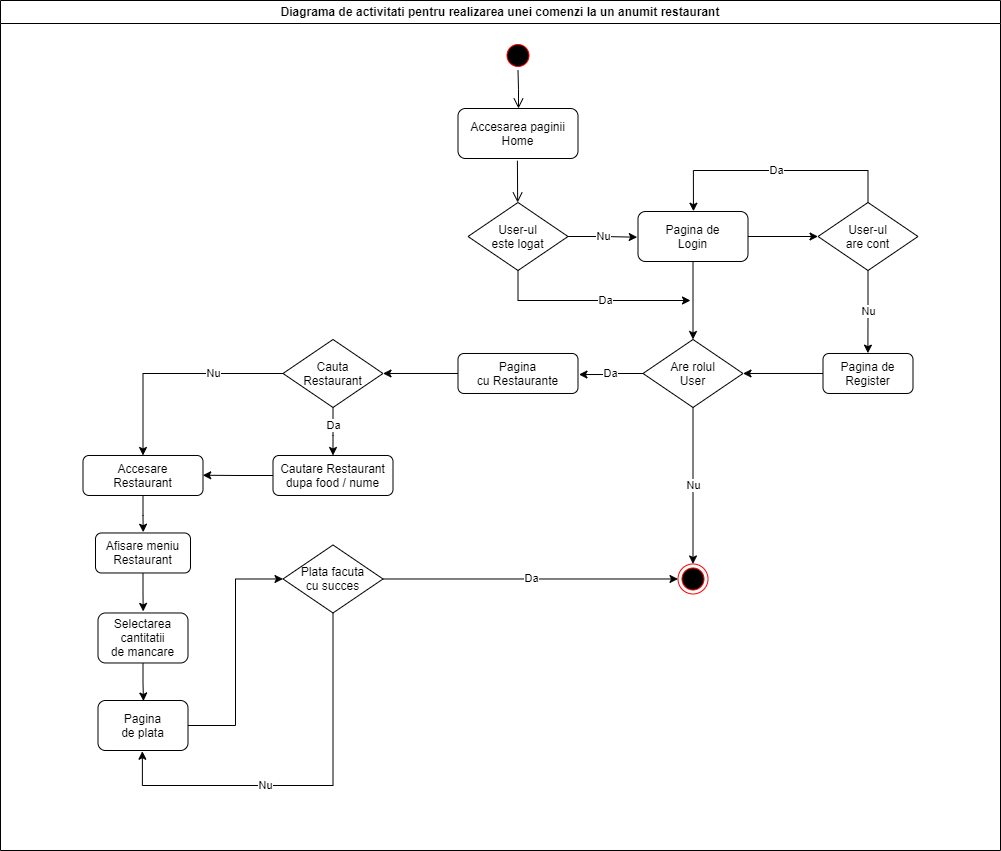

The diagram above was exported from draw.io. Its source (the exported page's mxGraphModel, read from the mxfile embedded in the PNG):
<mxGraphModel dx="3630" dy="1387" grid="1" gridSize="10" guides="1" tooltips="1" connect="1" arrows="1" fold="1" page="1" pageScale="1" pageWidth="1169" pageHeight="826" background="none" math="0" shadow="0">
  <root>
    <mxCell id="0" />
    <mxCell id="1" parent="0" />
    <mxCell id="2" value="Diagrama de activitati pentru realizarea unei comenzi la un anumit restaurant" style="swimlane;whiteSpace=wrap" parent="1" vertex="1">
      <mxGeometry x="85" y="100" width="1000" height="850" as="geometry">
        <mxRectangle x="100" y="30" width="430" height="23" as="alternateBounds" />
      </mxGeometry>
    </mxCell>
    <mxCell id="5" value="" style="ellipse;shape=startState;fillColor=#000000;strokeColor=#ff0000;" parent="2" vertex="1">
      <mxGeometry x="502.5" y="40" width="30" height="30" as="geometry" />
    </mxCell>
    <mxCell id="6" value="" style="edgeStyle=elbowEdgeStyle;elbow=horizontal;verticalAlign=bottom;endArrow=open;endSize=8;strokeColor=#000000;endFill=1;rounded=0" parent="2" source="5" target="7" edge="1">
      <mxGeometry x="462.5" y="40" as="geometry">
        <mxPoint x="477.5" y="109.99999999999999" as="targetPoint" />
      </mxGeometry>
    </mxCell>
    <mxCell id="7" value="Accesarea paginii&#10;Home" style="rounded=1;" parent="2" vertex="1">
      <mxGeometry x="457.5" y="107.99999999999999" width="120" height="50" as="geometry" />
    </mxCell>
    <mxCell id="RabpsBXdalMH9R1QiFWJ-57" style="edgeStyle=orthogonalEdgeStyle;rounded=0;orthogonalLoop=1;jettySize=auto;html=1;entryX=1;entryY=0.5;entryDx=0;entryDy=0;strokeColor=#000000;" parent="2" source="8" target="RabpsBXdalMH9R1QiFWJ-56" edge="1">
      <mxGeometry relative="1" as="geometry" />
    </mxCell>
    <mxCell id="8" value="Pagina de&#10;Register" style="rounded=1;" parent="2" vertex="1">
      <mxGeometry x="822.5" y="352.98" width="90" height="40" as="geometry" />
    </mxCell>
    <mxCell id="RabpsBXdalMH9R1QiFWJ-44" value="Nu" style="edgeStyle=orthogonalEdgeStyle;rounded=0;orthogonalLoop=1;jettySize=auto;html=1;entryX=-0.007;entryY=0.514;entryDx=0;entryDy=0;entryPerimeter=0;strokeColor=#000000;" parent="2" source="21" target="RabpsBXdalMH9R1QiFWJ-43" edge="1">
      <mxGeometry relative="1" as="geometry" />
    </mxCell>
    <mxCell id="21" value="User-ul &#10;este logat" style="rhombus;fillColor=#FFFFFF;strokeColor=#000000;" parent="2" vertex="1">
      <mxGeometry x="467.5" y="202" width="100" height="68" as="geometry" />
    </mxCell>
    <mxCell id="RabpsBXdalMH9R1QiFWJ-41" value="" style="edgeStyle=elbowEdgeStyle;elbow=horizontal;verticalAlign=bottom;endArrow=open;endSize=8;strokeColor=#000000;endFill=1;rounded=0;exitX=0.495;exitY=1.044;exitDx=0;exitDy=0;exitPerimeter=0;entryX=0.5;entryY=0;entryDx=0;entryDy=0;" parent="2" source="7" target="21" edge="1">
      <mxGeometry x="492.15999999999997" y="2" as="geometry">
        <mxPoint x="517.4358620689655" y="202" as="targetPoint" />
        <mxPoint x="542.5" y="192" as="sourcePoint" />
        <Array as="points">
          <mxPoint x="517.16" y="262" />
        </Array>
      </mxGeometry>
    </mxCell>
    <mxCell id="RabpsBXdalMH9R1QiFWJ-46" style="edgeStyle=orthogonalEdgeStyle;rounded=0;orthogonalLoop=1;jettySize=auto;html=1;strokeColor=#000000;" parent="2" source="RabpsBXdalMH9R1QiFWJ-43" target="RabpsBXdalMH9R1QiFWJ-45" edge="1">
      <mxGeometry relative="1" as="geometry" />
    </mxCell>
    <mxCell id="RabpsBXdalMH9R1QiFWJ-58" style="edgeStyle=orthogonalEdgeStyle;rounded=0;orthogonalLoop=1;jettySize=auto;html=1;entryX=0.5;entryY=0;entryDx=0;entryDy=0;strokeColor=#000000;" parent="2" source="RabpsBXdalMH9R1QiFWJ-43" target="RabpsBXdalMH9R1QiFWJ-56" edge="1">
      <mxGeometry relative="1" as="geometry" />
    </mxCell>
    <mxCell id="RabpsBXdalMH9R1QiFWJ-43" value="Pagina de&#10;Login" style="rounded=1;" parent="2" vertex="1">
      <mxGeometry x="637.5" y="211" width="110" height="50" as="geometry" />
    </mxCell>
    <mxCell id="RabpsBXdalMH9R1QiFWJ-47" value="Da" style="edgeStyle=orthogonalEdgeStyle;rounded=0;orthogonalLoop=1;jettySize=auto;html=1;entryX=0.504;entryY=-0.005;entryDx=0;entryDy=0;entryPerimeter=0;strokeColor=#000000;" parent="2" source="RabpsBXdalMH9R1QiFWJ-45" target="RabpsBXdalMH9R1QiFWJ-43" edge="1">
      <mxGeometry relative="1" as="geometry">
        <Array as="points">
          <mxPoint x="867.5" y="170" />
          <mxPoint x="692.5" y="170" />
        </Array>
      </mxGeometry>
    </mxCell>
    <mxCell id="RabpsBXdalMH9R1QiFWJ-48" value="Nu" style="edgeStyle=orthogonalEdgeStyle;rounded=0;orthogonalLoop=1;jettySize=auto;html=1;entryX=0.499;entryY=-0.008;entryDx=0;entryDy=0;entryPerimeter=0;strokeColor=#000000;" parent="2" source="RabpsBXdalMH9R1QiFWJ-45" target="8" edge="1">
      <mxGeometry relative="1" as="geometry" />
    </mxCell>
    <mxCell id="RabpsBXdalMH9R1QiFWJ-45" value="User-ul&#10;are cont" style="rhombus;fillColor=#FFFFFF;strokeColor=#000000;" parent="2" vertex="1">
      <mxGeometry x="817.5" y="202" width="100" height="68" as="geometry" />
    </mxCell>
    <mxCell id="RabpsBXdalMH9R1QiFWJ-80" style="edgeStyle=orthogonalEdgeStyle;rounded=0;orthogonalLoop=1;jettySize=auto;html=1;entryX=1;entryY=0.5;entryDx=0;entryDy=0;strokeColor=#000000;" parent="2" source="RabpsBXdalMH9R1QiFWJ-49" target="RabpsBXdalMH9R1QiFWJ-78" edge="1">
      <mxGeometry relative="1" as="geometry" />
    </mxCell>
    <mxCell id="RabpsBXdalMH9R1QiFWJ-49" value="Pagina&#10;cu Restaurante" style="rounded=1;" parent="2" vertex="1">
      <mxGeometry x="457.5" y="352.98" width="120" height="40" as="geometry" />
    </mxCell>
    <mxCell id="RabpsBXdalMH9R1QiFWJ-84" style="edgeStyle=orthogonalEdgeStyle;rounded=0;orthogonalLoop=1;jettySize=auto;html=1;entryX=0.502;entryY=-0.019;entryDx=0;entryDy=0;entryPerimeter=0;strokeColor=#000000;" parent="2" source="RabpsBXdalMH9R1QiFWJ-54" target="RabpsBXdalMH9R1QiFWJ-63" edge="1">
      <mxGeometry relative="1" as="geometry" />
    </mxCell>
    <mxCell id="RabpsBXdalMH9R1QiFWJ-54" value="Accesare&#10;Restaurant" style="rounded=1;" parent="2" vertex="1">
      <mxGeometry x="82.5" y="454.98" width="120" height="40" as="geometry" />
    </mxCell>
    <mxCell id="RabpsBXdalMH9R1QiFWJ-61" value="Da" style="edgeStyle=orthogonalEdgeStyle;rounded=0;orthogonalLoop=1;jettySize=auto;html=1;entryX=1.008;entryY=0.526;entryDx=0;entryDy=0;entryPerimeter=0;strokeColor=#000000;" parent="2" source="RabpsBXdalMH9R1QiFWJ-56" target="RabpsBXdalMH9R1QiFWJ-49" edge="1">
      <mxGeometry relative="1" as="geometry" />
    </mxCell>
    <mxCell id="RabpsBXdalMH9R1QiFWJ-56" value="Are rolul&#10;User" style="rhombus;fillColor=#FFFFFF;strokeColor=#000000;" parent="2" vertex="1">
      <mxGeometry x="642.5" y="338.98" width="100" height="68" as="geometry" />
    </mxCell>
    <mxCell id="RabpsBXdalMH9R1QiFWJ-60" value="" style="ellipse;shape=endState;fillColor=#000000;strokeColor=#ff0000" parent="2" vertex="1">
      <mxGeometry x="677.5" y="563.48" width="30" height="30" as="geometry" />
    </mxCell>
    <mxCell id="RabpsBXdalMH9R1QiFWJ-59" value="Nu" style="edgeStyle=orthogonalEdgeStyle;rounded=0;orthogonalLoop=1;jettySize=auto;html=1;strokeColor=#000000;entryX=0.5;entryY=0;entryDx=0;entryDy=0;" parent="2" source="RabpsBXdalMH9R1QiFWJ-56" target="RabpsBXdalMH9R1QiFWJ-60" edge="1">
      <mxGeometry relative="1" as="geometry">
        <mxPoint x="692.5" y="454.98" as="targetPoint" />
      </mxGeometry>
    </mxCell>
    <mxCell id="RabpsBXdalMH9R1QiFWJ-71" value="Plata facuta&#10;cu succes" style="rhombus;fillColor=#FFFFFF;strokeColor=#000000;" parent="2" vertex="1">
      <mxGeometry x="282.5" y="544.48" width="100" height="68" as="geometry" />
    </mxCell>
    <mxCell id="RabpsBXdalMH9R1QiFWJ-74" value="Da" style="edgeStyle=orthogonalEdgeStyle;rounded=0;orthogonalLoop=1;jettySize=auto;html=1;strokeColor=#000000;entryX=0;entryY=0.5;entryDx=0;entryDy=0;" parent="2" source="RabpsBXdalMH9R1QiFWJ-71" target="RabpsBXdalMH9R1QiFWJ-60" edge="1">
      <mxGeometry relative="1" as="geometry">
        <mxPoint x="632.5" y="578.48" as="targetPoint" />
      </mxGeometry>
    </mxCell>
    <mxCell id="RabpsBXdalMH9R1QiFWJ-83" style="edgeStyle=orthogonalEdgeStyle;rounded=0;orthogonalLoop=1;jettySize=auto;html=1;entryX=0.998;entryY=0.494;entryDx=0;entryDy=0;entryPerimeter=0;strokeColor=#000000;" parent="2" source="RabpsBXdalMH9R1QiFWJ-75" target="RabpsBXdalMH9R1QiFWJ-54" edge="1">
      <mxGeometry relative="1" as="geometry" />
    </mxCell>
    <mxCell id="RabpsBXdalMH9R1QiFWJ-75" value="Cautare Restaurant&#10;dupa food / nume" style="rounded=1;" parent="2" vertex="1">
      <mxGeometry x="272.5" y="454.98" width="120" height="40" as="geometry" />
    </mxCell>
    <mxCell id="RabpsBXdalMH9R1QiFWJ-79" value="Nu" style="edgeStyle=orthogonalEdgeStyle;rounded=0;orthogonalLoop=1;jettySize=auto;html=1;strokeColor=#000000;" parent="2" source="RabpsBXdalMH9R1QiFWJ-78" edge="1">
      <mxGeometry x="-0.3694" relative="1" as="geometry">
        <mxPoint x="142.5" y="454.98" as="targetPoint" />
        <Array as="points">
          <mxPoint x="142.5" y="372.98" />
        </Array>
        <mxPoint as="offset" />
      </mxGeometry>
    </mxCell>
    <mxCell id="RabpsBXdalMH9R1QiFWJ-81" value="Da" style="edgeStyle=orthogonalEdgeStyle;rounded=0;orthogonalLoop=1;jettySize=auto;html=1;strokeColor=#000000;" parent="2" source="RabpsBXdalMH9R1QiFWJ-78" edge="1">
      <mxGeometry x="-0.25" relative="1" as="geometry">
        <mxPoint x="332.5" y="454.98" as="targetPoint" />
        <Array as="points">
          <mxPoint x="332.5" y="434.98" />
          <mxPoint x="332.5" y="434.98" />
        </Array>
        <mxPoint as="offset" />
      </mxGeometry>
    </mxCell>
    <mxCell id="RabpsBXdalMH9R1QiFWJ-78" value="Cauta&#10;Restaurant" style="rhombus;fillColor=#FFFFFF;strokeColor=#000000;" parent="2" vertex="1">
      <mxGeometry x="282.5" y="338.98" width="100" height="68" as="geometry" />
    </mxCell>
    <mxCell id="RabpsBXdalMH9R1QiFWJ-85" style="edgeStyle=orthogonalEdgeStyle;rounded=0;orthogonalLoop=1;jettySize=auto;html=1;entryX=0.502;entryY=-0.031;entryDx=0;entryDy=0;entryPerimeter=0;strokeColor=#000000;" parent="2" source="RabpsBXdalMH9R1QiFWJ-63" target="RabpsBXdalMH9R1QiFWJ-66" edge="1">
      <mxGeometry relative="1" as="geometry" />
    </mxCell>
    <mxCell id="RabpsBXdalMH9R1QiFWJ-63" value="Afisare meniu&#10;Restaurant" style="rounded=1;" parent="2" vertex="1">
      <mxGeometry x="95" y="532.48" width="95" height="40" as="geometry" />
    </mxCell>
    <mxCell id="RabpsBXdalMH9R1QiFWJ-86" style="edgeStyle=orthogonalEdgeStyle;rounded=0;orthogonalLoop=1;jettySize=auto;html=1;entryX=0.505;entryY=0.01;entryDx=0;entryDy=0;entryPerimeter=0;strokeColor=#000000;" parent="2" source="RabpsBXdalMH9R1QiFWJ-66" target="RabpsBXdalMH9R1QiFWJ-68" edge="1">
      <mxGeometry relative="1" as="geometry" />
    </mxCell>
    <mxCell id="RabpsBXdalMH9R1QiFWJ-66" value="Selectarea&#10;cantitatii &#10;de mancare" style="rounded=1;" parent="2" vertex="1">
      <mxGeometry x="97.5" y="612.48" width="90" height="50" as="geometry" />
    </mxCell>
    <mxCell id="RabpsBXdalMH9R1QiFWJ-87" style="edgeStyle=orthogonalEdgeStyle;rounded=0;orthogonalLoop=1;jettySize=auto;html=1;entryX=0;entryY=0.5;entryDx=0;entryDy=0;strokeColor=#000000;" parent="2" source="RabpsBXdalMH9R1QiFWJ-68" target="RabpsBXdalMH9R1QiFWJ-71" edge="1">
      <mxGeometry relative="1" as="geometry" />
    </mxCell>
    <mxCell id="RabpsBXdalMH9R1QiFWJ-68" value="Pagina&#10;de plata" style="rounded=1;" parent="2" vertex="1">
      <mxGeometry x="97.5" y="700" width="90" height="50" as="geometry" />
    </mxCell>
    <mxCell id="RabpsBXdalMH9R1QiFWJ-73" value="Nu" style="edgeStyle=orthogonalEdgeStyle;rounded=0;orthogonalLoop=1;jettySize=auto;html=1;entryX=0.493;entryY=1.015;entryDx=0;entryDy=0;entryPerimeter=0;strokeColor=#000000;" parent="2" source="RabpsBXdalMH9R1QiFWJ-71" target="RabpsBXdalMH9R1QiFWJ-68" edge="1">
      <mxGeometry x="0.2078" relative="1" as="geometry">
        <Array as="points">
          <mxPoint x="332.5" y="784.98" />
          <mxPoint x="141.5" y="784.98" />
        </Array>
        <mxPoint as="offset" />
      </mxGeometry>
    </mxCell>
    <mxCell id="RabpsBXdalMH9R1QiFWJ-88" value="Da" style="edgeStyle=orthogonalEdgeStyle;rounded=0;orthogonalLoop=1;jettySize=auto;html=1;strokeColor=#000000;" parent="1" source="21" edge="1">
      <mxGeometry x="0.1529" relative="1" as="geometry">
        <mxPoint x="775" y="400" as="targetPoint" />
        <Array as="points">
          <mxPoint x="602" y="400" />
          <mxPoint x="775" y="400" />
        </Array>
        <mxPoint as="offset" />
      </mxGeometry>
    </mxCell>
  </root>
</mxGraphModel>